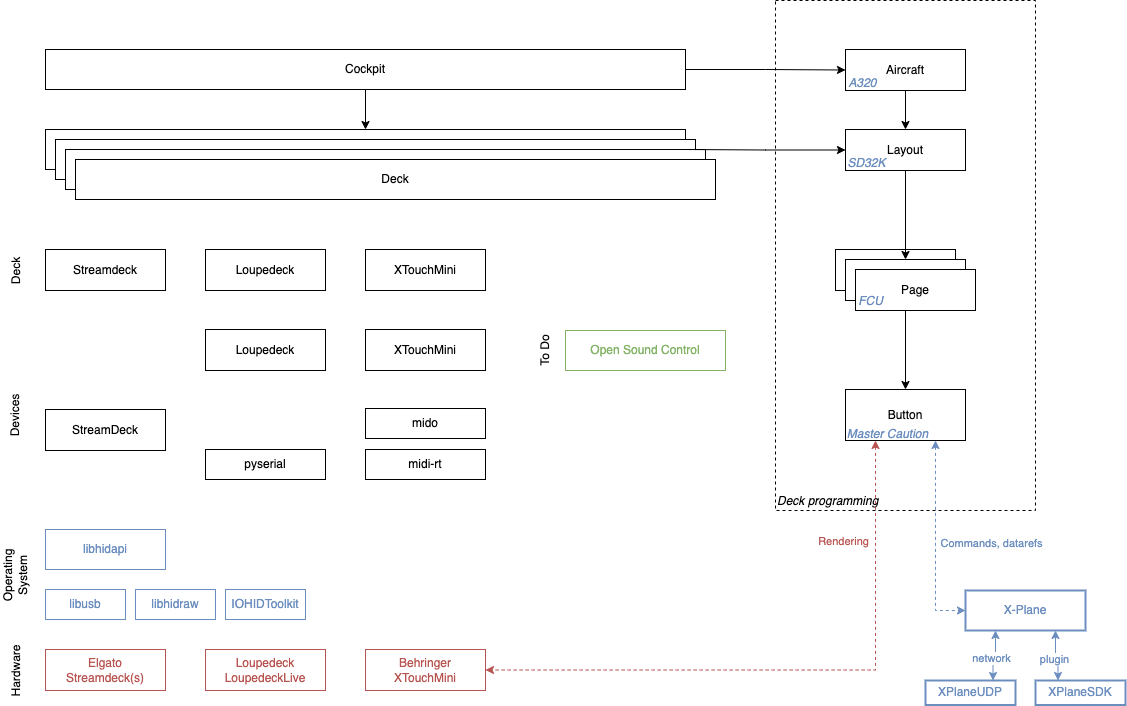

The diagram above was exported from draw.io. Its source (the exported page's mxGraphModel, read from the mxfile embedded in the PNG):
<mxGraphModel dx="1547" dy="1032" grid="1" gridSize="10" guides="1" tooltips="1" connect="1" arrows="1" fold="1" page="1" pageScale="1" pageWidth="1169" pageHeight="827" math="0" shadow="0">
  <root>
    <mxCell id="0" />
    <mxCell id="1" parent="0" />
    <mxCell id="A_A-2ZdP1VlhnKY4gHZr-46" value="Deck programming" style="rounded=0;whiteSpace=wrap;html=1;strokeColor=#000000;fontColor=#000000;fillColor=none;dashed=1;strokeWidth=1;verticalAlign=bottom;align=left;fontStyle=2" parent="1" vertex="1">
      <mxGeometry x="810" y="70" width="260" height="510" as="geometry" />
    </mxCell>
    <mxCell id="A_A-2ZdP1VlhnKY4gHZr-1" value="libhidapi" style="rounded=0;whiteSpace=wrap;html=1;fillColor=none;strokeColor=#6c8ebf;fontColor=#6C8EBF;" parent="1" vertex="1">
      <mxGeometry x="80" y="599" width="120" height="40" as="geometry" />
    </mxCell>
    <mxCell id="A_A-2ZdP1VlhnKY4gHZr-2" value="libusb" style="rounded=0;whiteSpace=wrap;html=1;fillColor=none;strokeColor=#6c8ebf;fontColor=#6C8EBF;" parent="1" vertex="1">
      <mxGeometry x="80" y="659" width="80" height="30" as="geometry" />
    </mxCell>
    <mxCell id="A_A-2ZdP1VlhnKY4gHZr-4" value="IOHIDToolkit" style="rounded=0;whiteSpace=wrap;html=1;fillColor=none;strokeColor=#6c8ebf;fontColor=#6C8EBF;" parent="1" vertex="1">
      <mxGeometry x="260" y="659" width="80" height="30" as="geometry" />
    </mxCell>
    <mxCell id="A_A-2ZdP1VlhnKY4gHZr-5" value="midi-rt" style="rounded=0;whiteSpace=wrap;html=1;" parent="1" vertex="1">
      <mxGeometry x="400" y="519" width="120" height="30" as="geometry" />
    </mxCell>
    <mxCell id="A_A-2ZdP1VlhnKY4gHZr-6" value="mido" style="rounded=0;whiteSpace=wrap;html=1;" parent="1" vertex="1">
      <mxGeometry x="400" y="478" width="120" height="30" as="geometry" />
    </mxCell>
    <mxCell id="A_A-2ZdP1VlhnKY4gHZr-7" value="StreamDeck" style="rounded=0;whiteSpace=wrap;html=1;" parent="1" vertex="1">
      <mxGeometry x="80" y="479" width="120" height="41" as="geometry" />
    </mxCell>
    <mxCell id="A_A-2ZdP1VlhnKY4gHZr-8" value="XTouchMini" style="rounded=0;whiteSpace=wrap;html=1;" parent="1" vertex="1">
      <mxGeometry x="400" y="399" width="120" height="41" as="geometry" />
    </mxCell>
    <mxCell id="A_A-2ZdP1VlhnKY4gHZr-9" value="pyserial" style="rounded=0;whiteSpace=wrap;html=1;" parent="1" vertex="1">
      <mxGeometry x="240" y="519" width="120" height="30" as="geometry" />
    </mxCell>
    <mxCell id="A_A-2ZdP1VlhnKY4gHZr-10" value="Loupedeck" style="rounded=0;whiteSpace=wrap;html=1;" parent="1" vertex="1">
      <mxGeometry x="240" y="399" width="120" height="41" as="geometry" />
    </mxCell>
    <mxCell id="A_A-2ZdP1VlhnKY4gHZr-11" value="libhidraw" style="rounded=0;whiteSpace=wrap;html=1;fillColor=none;strokeColor=#6c8ebf;fontColor=#6C8EBF;" parent="1" vertex="1">
      <mxGeometry x="170" y="659" width="80" height="30" as="geometry" />
    </mxCell>
    <mxCell id="A_A-2ZdP1VlhnKY4gHZr-12" value="Streamdeck" style="rounded=0;whiteSpace=wrap;html=1;" parent="1" vertex="1">
      <mxGeometry x="80" y="319" width="120" height="41" as="geometry" />
    </mxCell>
    <mxCell id="A_A-2ZdP1VlhnKY4gHZr-13" value="XTouchMini" style="rounded=0;whiteSpace=wrap;html=1;" parent="1" vertex="1">
      <mxGeometry x="400" y="319" width="120" height="41" as="geometry" />
    </mxCell>
    <mxCell id="A_A-2ZdP1VlhnKY4gHZr-14" value="Loupedeck" style="rounded=0;whiteSpace=wrap;html=1;" parent="1" vertex="1">
      <mxGeometry x="240" y="319" width="120" height="41" as="geometry" />
    </mxCell>
    <mxCell id="A_A-2ZdP1VlhnKY4gHZr-15" value="Devices" style="text;html=1;strokeColor=none;fillColor=none;align=center;verticalAlign=middle;whiteSpace=wrap;rounded=0;rotation=-90;" parent="1" vertex="1">
      <mxGeometry x="20" y="470" width="60" height="30" as="geometry" />
    </mxCell>
    <mxCell id="A_A-2ZdP1VlhnKY4gHZr-16" value="Deck" style="text;html=1;strokeColor=none;fillColor=none;align=center;verticalAlign=middle;whiteSpace=wrap;rounded=0;rotation=-90;" parent="1" vertex="1">
      <mxGeometry x="20" y="325.5" width="60" height="30" as="geometry" />
    </mxCell>
    <mxCell id="A_A-2ZdP1VlhnKY4gHZr-17" value="" style="rounded=0;whiteSpace=wrap;html=1;" parent="1" vertex="1">
      <mxGeometry x="80" y="199" width="640" height="40" as="geometry" />
    </mxCell>
    <mxCell id="A_A-2ZdP1VlhnKY4gHZr-18" value="" style="rounded=0;whiteSpace=wrap;html=1;" parent="1" vertex="1">
      <mxGeometry x="870" y="319" width="120" height="41" as="geometry" />
    </mxCell>
    <mxCell id="A_A-2ZdP1VlhnKY4gHZr-24" value="" style="rounded=0;whiteSpace=wrap;html=1;" parent="1" vertex="1">
      <mxGeometry x="880" y="329" width="120" height="41" as="geometry" />
    </mxCell>
    <mxCell id="A_A-2ZdP1VlhnKY4gHZr-48" style="edgeStyle=orthogonalEdgeStyle;rounded=0;orthogonalLoop=1;jettySize=auto;html=1;entryX=0;entryY=0.5;entryDx=0;entryDy=0;fontColor=#000000;strokeColor=#6C8EBF;startArrow=classic;startFill=1;strokeWidth=1;dashed=1;" parent="1" source="A_A-2ZdP1VlhnKY4gHZr-26" target="A_A-2ZdP1VlhnKY4gHZr-47" edge="1">
      <mxGeometry relative="1" as="geometry">
        <Array as="points">
          <mxPoint x="970" y="680" />
        </Array>
        <mxPoint x="970" y="499" as="sourcePoint" />
        <mxPoint x="1000" y="739" as="targetPoint" />
      </mxGeometry>
    </mxCell>
    <mxCell id="A_A-2ZdP1VlhnKY4gHZr-54" value="Commands, datarefs" style="edgeLabel;html=1;align=center;verticalAlign=middle;resizable=0;points=[];fontColor=#6C8EBF;" parent="A_A-2ZdP1VlhnKY4gHZr-48" vertex="1" connectable="0">
      <mxGeometry x="0.3846" y="2" relative="1" as="geometry">
        <mxPoint x="53" y="-36" as="offset" />
      </mxGeometry>
    </mxCell>
    <mxCell id="A_A-2ZdP1VlhnKY4gHZr-52" style="edgeStyle=orthogonalEdgeStyle;rounded=0;orthogonalLoop=1;jettySize=auto;html=1;exitX=0.25;exitY=1;exitDx=0;exitDy=0;entryX=1;entryY=0.5;entryDx=0;entryDy=0;dashed=1;strokeColor=#B85450;strokeWidth=1;fontColor=#000000;startArrow=classic;startFill=1;" parent="1" source="A_A-2ZdP1VlhnKY4gHZr-26" target="A_A-2ZdP1VlhnKY4gHZr-41" edge="1">
      <mxGeometry relative="1" as="geometry" />
    </mxCell>
    <mxCell id="A_A-2ZdP1VlhnKY4gHZr-53" value="Rendering" style="edgeLabel;html=1;align=center;verticalAlign=middle;resizable=0;points=[];fontColor=#B85450;" parent="A_A-2ZdP1VlhnKY4gHZr-52" vertex="1" connectable="0">
      <mxGeometry x="0.5134" y="-1" relative="1" as="geometry">
        <mxPoint x="207" y="-128" as="offset" />
      </mxGeometry>
    </mxCell>
    <mxCell id="A_A-2ZdP1VlhnKY4gHZr-26" value="Button" style="rounded=0;whiteSpace=wrap;html=1;" parent="1" vertex="1">
      <mxGeometry x="880" y="459" width="120" height="51" as="geometry" />
    </mxCell>
    <mxCell id="A_A-2ZdP1VlhnKY4gHZr-38" style="edgeStyle=orthogonalEdgeStyle;rounded=0;orthogonalLoop=1;jettySize=auto;html=1;exitX=0.5;exitY=1;exitDx=0;exitDy=0;entryX=0.5;entryY=0;entryDx=0;entryDy=0;" parent="1" source="A_A-2ZdP1VlhnKY4gHZr-24" target="A_A-2ZdP1VlhnKY4gHZr-26" edge="1">
      <mxGeometry relative="1" as="geometry" />
    </mxCell>
    <mxCell id="A_A-2ZdP1VlhnKY4gHZr-27" value="Page" style="rounded=0;whiteSpace=wrap;html=1;" parent="1" vertex="1">
      <mxGeometry x="890" y="339" width="120" height="41" as="geometry" />
    </mxCell>
    <mxCell id="A_A-2ZdP1VlhnKY4gHZr-37" style="edgeStyle=orthogonalEdgeStyle;rounded=0;orthogonalLoop=1;jettySize=auto;html=1;exitX=0.5;exitY=1;exitDx=0;exitDy=0;entryX=0.5;entryY=0;entryDx=0;entryDy=0;" parent="1" source="A_A-2ZdP1VlhnKY4gHZr-28" target="A_A-2ZdP1VlhnKY4gHZr-24" edge="1">
      <mxGeometry relative="1" as="geometry" />
    </mxCell>
    <mxCell id="A_A-2ZdP1VlhnKY4gHZr-28" value="Layout" style="rounded=0;whiteSpace=wrap;html=1;" parent="1" vertex="1">
      <mxGeometry x="880" y="199" width="120" height="41" as="geometry" />
    </mxCell>
    <mxCell id="A_A-2ZdP1VlhnKY4gHZr-36" style="edgeStyle=orthogonalEdgeStyle;rounded=0;orthogonalLoop=1;jettySize=auto;html=1;exitX=0.5;exitY=1;exitDx=0;exitDy=0;entryX=0.5;entryY=0;entryDx=0;entryDy=0;" parent="1" source="A_A-2ZdP1VlhnKY4gHZr-29" target="A_A-2ZdP1VlhnKY4gHZr-28" edge="1">
      <mxGeometry relative="1" as="geometry" />
    </mxCell>
    <mxCell id="A_A-2ZdP1VlhnKY4gHZr-29" value="Aircraft" style="rounded=0;whiteSpace=wrap;html=1;" parent="1" vertex="1">
      <mxGeometry x="880" y="119" width="120" height="41" as="geometry" />
    </mxCell>
    <mxCell id="A_A-2ZdP1VlhnKY4gHZr-30" value="" style="rounded=0;whiteSpace=wrap;html=1;" parent="1" vertex="1">
      <mxGeometry x="90" y="209" width="640" height="40" as="geometry" />
    </mxCell>
    <mxCell id="A_A-2ZdP1VlhnKY4gHZr-31" value="" style="rounded=0;whiteSpace=wrap;html=1;" parent="1" vertex="1">
      <mxGeometry x="100" y="219" width="640" height="40" as="geometry" />
    </mxCell>
    <mxCell id="A_A-2ZdP1VlhnKY4gHZr-32" value="Deck" style="rounded=0;whiteSpace=wrap;html=1;" parent="1" vertex="1">
      <mxGeometry x="110" y="229" width="640" height="40" as="geometry" />
    </mxCell>
    <mxCell id="A_A-2ZdP1VlhnKY4gHZr-55" style="edgeStyle=orthogonalEdgeStyle;rounded=0;orthogonalLoop=1;jettySize=auto;html=1;exitX=1;exitY=0.5;exitDx=0;exitDy=0;entryX=0;entryY=0.5;entryDx=0;entryDy=0;strokeColor=#000000;strokeWidth=1;fontColor=#000000;startArrow=none;startFill=0;" parent="1" source="A_A-2ZdP1VlhnKY4gHZr-33" target="A_A-2ZdP1VlhnKY4gHZr-29" edge="1">
      <mxGeometry relative="1" as="geometry" />
    </mxCell>
    <mxCell id="A_A-2ZdP1VlhnKY4gHZr-57" style="edgeStyle=orthogonalEdgeStyle;rounded=0;orthogonalLoop=1;jettySize=auto;html=1;entryX=0.5;entryY=0;entryDx=0;entryDy=0;strokeColor=#000000;strokeWidth=1;fontColor=#000000;startArrow=none;startFill=0;" parent="1" source="A_A-2ZdP1VlhnKY4gHZr-33" target="A_A-2ZdP1VlhnKY4gHZr-17" edge="1">
      <mxGeometry relative="1" as="geometry" />
    </mxCell>
    <mxCell id="A_A-2ZdP1VlhnKY4gHZr-33" value="Cockpit" style="rounded=0;whiteSpace=wrap;html=1;" parent="1" vertex="1">
      <mxGeometry x="80" y="119" width="640" height="40" as="geometry" />
    </mxCell>
    <mxCell id="A_A-2ZdP1VlhnKY4gHZr-39" value="Elgato&lt;br&gt;Streamdeck(s)" style="rounded=0;whiteSpace=wrap;html=1;fillColor=none;strokeColor=#B85450;fontColor=#B85450;" parent="1" vertex="1">
      <mxGeometry x="80" y="719" width="120" height="41" as="geometry" />
    </mxCell>
    <mxCell id="A_A-2ZdP1VlhnKY4gHZr-40" value="Loupedeck&lt;br&gt;LoupedeckLive" style="rounded=0;whiteSpace=wrap;html=1;fillColor=none;strokeColor=#B85450;fontColor=#B85450;" parent="1" vertex="1">
      <mxGeometry x="240" y="719" width="120" height="41" as="geometry" />
    </mxCell>
    <mxCell id="A_A-2ZdP1VlhnKY4gHZr-41" value="Behringer&lt;br&gt;XTouchMini" style="rounded=0;whiteSpace=wrap;html=1;fillColor=none;strokeColor=#B85450;fontColor=#B85450;" parent="1" vertex="1">
      <mxGeometry x="400" y="719" width="120" height="41" as="geometry" />
    </mxCell>
    <mxCell id="A_A-2ZdP1VlhnKY4gHZr-42" value="Hardware" style="text;html=1;strokeColor=none;fillColor=none;align=center;verticalAlign=middle;whiteSpace=wrap;rounded=0;rotation=-90;" parent="1" vertex="1">
      <mxGeometry x="20" y="725.5" width="60" height="30" as="geometry" />
    </mxCell>
    <mxCell id="A_A-2ZdP1VlhnKY4gHZr-43" value="Operating System" style="text;html=1;strokeColor=none;fillColor=none;align=center;verticalAlign=middle;whiteSpace=wrap;rounded=0;rotation=-90;" parent="1" vertex="1">
      <mxGeometry x="20" y="630" width="60" height="30" as="geometry" />
    </mxCell>
    <mxCell id="A_A-2ZdP1VlhnKY4gHZr-44" value="Open Sound Control" style="rounded=0;whiteSpace=wrap;html=1;fillColor=none;strokeColor=#82B366;fontColor=#82B366;" parent="1" vertex="1">
      <mxGeometry x="600" y="400" width="160" height="40" as="geometry" />
    </mxCell>
    <mxCell id="A_A-2ZdP1VlhnKY4gHZr-45" value="To Do" style="text;html=1;strokeColor=none;fillColor=none;align=center;verticalAlign=middle;whiteSpace=wrap;rounded=0;rotation=-90;" parent="1" vertex="1">
      <mxGeometry x="550" y="405" width="60" height="30" as="geometry" />
    </mxCell>
    <mxCell id="-J4m8Oa9CwMdFFRPQpbs-3" style="edgeStyle=orthogonalEdgeStyle;rounded=0;orthogonalLoop=1;jettySize=auto;html=1;exitX=0.25;exitY=1;exitDx=0;exitDy=0;entryX=0.75;entryY=0;entryDx=0;entryDy=0;startArrow=classic;startFill=1;strokeColor=#6C8EBF;" edge="1" parent="1" source="A_A-2ZdP1VlhnKY4gHZr-47" target="-J4m8Oa9CwMdFFRPQpbs-1">
      <mxGeometry relative="1" as="geometry" />
    </mxCell>
    <mxCell id="-J4m8Oa9CwMdFFRPQpbs-10" value="network" style="edgeLabel;html=1;align=center;verticalAlign=middle;resizable=0;points=[];fontColor=#6C8EBF;" vertex="1" connectable="0" parent="-J4m8Oa9CwMdFFRPQpbs-3">
      <mxGeometry x="0.1238" y="-2" relative="1" as="geometry">
        <mxPoint y="1" as="offset" />
      </mxGeometry>
    </mxCell>
    <mxCell id="-J4m8Oa9CwMdFFRPQpbs-4" style="edgeStyle=orthogonalEdgeStyle;rounded=0;orthogonalLoop=1;jettySize=auto;html=1;exitX=0.75;exitY=1;exitDx=0;exitDy=0;entryX=0.25;entryY=0;entryDx=0;entryDy=0;startArrow=classic;startFill=1;strokeColor=#6C8EBF;" edge="1" parent="1" source="A_A-2ZdP1VlhnKY4gHZr-47" target="-J4m8Oa9CwMdFFRPQpbs-2">
      <mxGeometry relative="1" as="geometry" />
    </mxCell>
    <mxCell id="-J4m8Oa9CwMdFFRPQpbs-11" value="plugin" style="edgeLabel;html=1;align=center;verticalAlign=middle;resizable=0;points=[];fontColor=#6C8EBF;" vertex="1" connectable="0" parent="-J4m8Oa9CwMdFFRPQpbs-4">
      <mxGeometry x="-0.0476" y="-4" relative="1" as="geometry">
        <mxPoint x="-2" y="-1" as="offset" />
      </mxGeometry>
    </mxCell>
    <mxCell id="A_A-2ZdP1VlhnKY4gHZr-47" value="X-Plane" style="rounded=0;whiteSpace=wrap;html=1;fillColor=none;strokeColor=#6c8ebf;fontColor=#6C8EBF;strokeWidth=2;" parent="1" vertex="1">
      <mxGeometry x="1000" y="660" width="120" height="40" as="geometry" />
    </mxCell>
    <mxCell id="A_A-2ZdP1VlhnKY4gHZr-56" style="edgeStyle=orthogonalEdgeStyle;rounded=0;orthogonalLoop=1;jettySize=auto;html=1;entryX=1;entryY=0.5;entryDx=0;entryDy=0;strokeColor=#000000;strokeWidth=1;fontColor=#000000;startArrow=classic;startFill=1;endArrow=none;endFill=0;" parent="1" source="A_A-2ZdP1VlhnKY4gHZr-28" target="A_A-2ZdP1VlhnKY4gHZr-17" edge="1">
      <mxGeometry relative="1" as="geometry" />
    </mxCell>
    <mxCell id="-J4m8Oa9CwMdFFRPQpbs-1" value="XPlaneUDP" style="rounded=0;whiteSpace=wrap;html=1;fillColor=none;strokeColor=#6c8ebf;fontColor=#6C8EBF;strokeWidth=2;" vertex="1" parent="1">
      <mxGeometry x="960" y="750" width="90" height="24.5" as="geometry" />
    </mxCell>
    <mxCell id="-J4m8Oa9CwMdFFRPQpbs-2" value="XPlaneSDK" style="rounded=0;whiteSpace=wrap;html=1;fillColor=none;strokeColor=#6c8ebf;fontColor=#6C8EBF;strokeWidth=2;" vertex="1" parent="1">
      <mxGeometry x="1070" y="750" width="90" height="24.5" as="geometry" />
    </mxCell>
    <mxCell id="-J4m8Oa9CwMdFFRPQpbs-5" value="A320" style="text;html=1;align=center;verticalAlign=middle;resizable=0;points=[];autosize=1;strokeColor=none;fillColor=none;fontStyle=2;fontColor=#6C8EBF;" vertex="1" parent="1">
      <mxGeometry x="872" y="138" width="50" height="30" as="geometry" />
    </mxCell>
    <mxCell id="-J4m8Oa9CwMdFFRPQpbs-6" value="SD32K" style="text;html=1;align=center;verticalAlign=middle;resizable=0;points=[];autosize=1;strokeColor=none;fillColor=none;fontStyle=2;fontColor=#6C8EBF;" vertex="1" parent="1">
      <mxGeometry x="871" y="218" width="60" height="30" as="geometry" />
    </mxCell>
    <mxCell id="-J4m8Oa9CwMdFFRPQpbs-8" value="FCU" style="text;html=1;align=center;verticalAlign=middle;resizable=0;points=[];autosize=1;strokeColor=none;fillColor=none;fontStyle=2;fontColor=#6C8EBF;" vertex="1" parent="1">
      <mxGeometry x="880" y="355.5" width="50" height="30" as="geometry" />
    </mxCell>
    <mxCell id="-J4m8Oa9CwMdFFRPQpbs-9" value="Master Caution" style="text;html=1;align=center;verticalAlign=middle;resizable=0;points=[];autosize=1;strokeColor=none;fillColor=none;fontStyle=2;fontColor=#6C8EBF;" vertex="1" parent="1">
      <mxGeometry x="872" y="489" width="100" height="30" as="geometry" />
    </mxCell>
  </root>
</mxGraphModel>